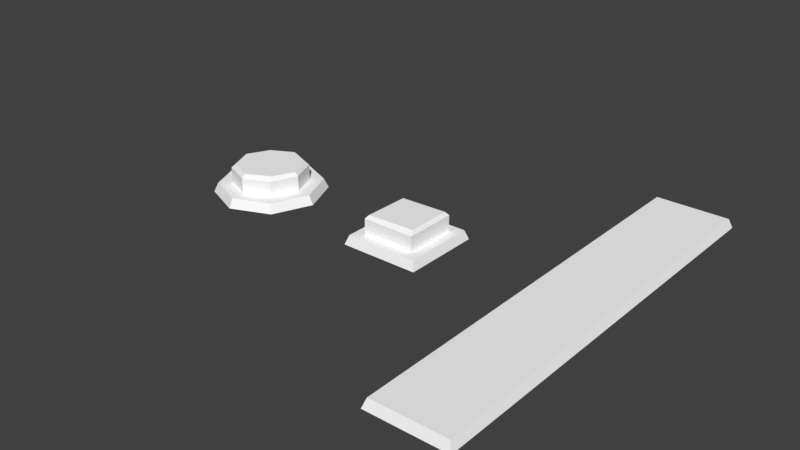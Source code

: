 # Source: Buttons.blend  (saved by Blender 2.79.0; exported with 4.5.12 LTS)
import bpy
from mathutils import Matrix  # noqa: F401  (used for matrix-valued properties, if any)

bpy.ops.wm.read_factory_settings(use_empty=True)
scene = bpy.context.scene
scene.name = 'Scene'

# ---- collections
col_collection_1 = bpy.data.collections.new('Collection 1'); scene.collection.children.link(col_collection_1)

# ---- materials (node trees are filled in below, after node groups)
mat_lambert4sg2_001 = bpy.data.materials.new('lambert4SG2.001')
mat_lambert4sg2_001.alpha_threshold = 0.0
mat_lambert4sg2_001.use_transparent_shadow = False
mat_lambert4sg2_001.diffuse_color = (1.0, 1.0, 1.0, 1.0)
mat_lambert4sg2_001.roughness = 0.5
mat_lambert4sg2_002 = bpy.data.materials.new('lambert4SG2.002')
mat_lambert4sg2_002.alpha_threshold = 0.0
mat_lambert4sg2_002.use_transparent_shadow = False
mat_lambert4sg2_002.diffuse_color = (1.0, 1.0, 1.0, 1.0)
mat_lambert4sg2_002.roughness = 0.5

# ---- material node trees

# ---- world
world_world = bpy.data.worlds.new('World'); scene.world = world_world
world_world.color = (0.05088, 0.05088, 0.05088)
world_world.use_sun_shadow = False
world_world.sun_shadow_jitter_overblur = 0.0
world_world.cycles.sampling_method = 'MANUAL'

# ---- meshes
me_untitled_006 = bpy.data.meshes.new('Untitled.006')
me_untitled_006.from_pydata([(0.04587, -3.258e-08, -0.2459), (-0.04587, -3.258e-08, -0.2459), (-0.04587, 3.258e-08, 0.2459), (0.04587, 3.258e-08, 0.2459), (0.04224, 0.01062, -0.2422), (-0.04224, 0.01062, -0.2422), (-0.04224, 0.01062, 0.2422), (0.04224, 0.01062, 0.2422), (0.03348, 0.01062, -0.2335), (0.0, 0.01062, 0.2), (-0.03348, 0.01062, -0.2335), (-0.03348, 0.01062, 0.2335), (0.03348, 0.01062, 0.2335)], [], [(4, 0, 1, 5), (5, 1, 2, 6), (6, 2, 3, 7), (7, 3, 0, 4), (9, 8, 10), (9, 10, 11), (9, 11, 12), (9, 12, 8), (8, 4, 5, 10), (10, 5, 6, 11), (11, 6, 7, 12), (12, 7, 4, 8)])
me_untitled_006.polygons.foreach_set('use_smooth', [True] * 12)
_k = set([(0, 4), (1, 5), (2, 6), (3, 7), (4, 5), (4, 7), (5, 6), (6, 7)])
me_untitled_006.attributes.new('sharp_edge', 'BOOLEAN', 'EDGE').data.foreach_set('value', [ (min(e.vertices), max(e.vertices)) in _k for e in me_untitled_006.edges])
_uv = me_untitled_006.uv_layers.new(name='map1')
_uv.uv.foreach_set('vector', [0.08094, 0.3286, 0.08094, 0.3286, 0.08094, 0.3286, 0.08094, 0.3286, 0.08094, 0.3286, 0.08094, 0.3286, 0.08094, 0.3286, 0.08094, 0.3286, 0.08094, 0.3286, 0.08094, 0.3286, 0.08094, 0.3286, 0.08094, 0.3286, 0.08094, 0.3286, 0.08094, 0.3286, 0.08094, 0.3286, 0.08094, 0.3286, 0.08013, 0.2766, 0.08013, 0.2766, 0.08013, 0.2766, 0.08013, 0.2766, 0.08013, 0.2766, 0.08013, 0.2766, 0.08013, 0.2766, 0.08013, 0.2766, 0.08013, 0.2766, 0.08013, 0.2766, 0.08013, 0.2766, 0.08013, 0.2766, 0.08094, 0.3286, 0.08094, 0.3286, 0.08094, 0.3286, 0.08094, 0.3286, 0.08094, 0.3286, 0.08094, 0.3286, 0.08094, 0.3286, 0.08094, 0.3286, 0.08094, 0.3286, 0.08094, 0.3286, 0.08094, 0.3286, 0.08094, 0.3286, 0.08094, 0.3286, 0.08094, 0.3286, 0.08094, 0.3286, 0.08094, 0.3286])
me_untitled_006.materials.append(mat_lambert4sg2_001)
me_untitled_006.use_remesh_preserve_volume = False
me_untitled_006.use_remesh_preserve_attributes = False
me_untitled_006.use_mirror_vertex_groups = False
me_untitled_006.update()
me_untitled_006.normals_split_custom_set([tuple(v) for v in zip(*[iter([0.0, 0.3232, -0.9463, 0.0, 0.3232, -0.9463, 0.0, 0.3232, -0.9463, 0.0, 0.3232, -0.9463, -0.9463, 0.3232, -4.317e-08, -0.9463, 0.3232, -4.317e-08, -0.9463, 0.3232, -4.317e-08, -0.9463, 0.3232, -4.317e-08, 0.0, 0.3232, 0.9463, 0.0, 0.3232, 0.9463, 0.0, 0.3232, 0.9463, 0.0, 0.3232, 0.9463, 0.9463, 0.3232, -4.317e-08, 0.9463, 0.3232, -4.317e-08, 0.9463, 0.3232, -4.317e-08, 0.9463, 0.3232, -4.317e-08, 0.0, 1.0, -1.01e-07, 1.688e-09, 1.0, -7.595e-08, -1.688e-09, 1.0, -7.595e-08, 0.0, 1.0, -1.01e-07, -1.688e-09, 1.0, -7.595e-08, -1.72e-08, 1.0, -9.184e-08, 0.0, 1.0, -1.01e-07, -1.72e-08, 1.0, -9.184e-08, 1.72e-08, 1.0, -9.184e-08, 0.0, 1.0, -1.01e-07, 1.72e-08, 1.0, -9.184e-08, 1.688e-09, 1.0, -7.595e-08, 1.688e-09, 1.0, -7.595e-08, 0.0, 1.0, -5.076e-08, 0.0, 1.0, -5.076e-08, -1.688e-09, 1.0, -7.595e-08, -1.688e-09, 1.0, -7.595e-08, 0.0, 1.0, -5.076e-08, 0.0, 1.0, -1.001e-07, -1.72e-08, 1.0, -9.184e-08, -1.72e-08, 1.0, -9.184e-08, 0.0, 1.0, -1.001e-07, 0.0, 1.0, -1.001e-07, 1.72e-08, 1.0, -9.184e-08, 1.72e-08, 1.0, -9.184e-08, 0.0, 1.0, -1.001e-07, 0.0, 1.0, -5.076e-08, 1.688e-09, 1.0, -7.595e-08])] * 3)])
me_untitled_004 = bpy.data.meshes.new('Untitled.004')
me_untitled_004.from_pydata([(0.04587, 0.0, -0.04587), (0.0, 0.0, -0.06487), (-0.04587, 0.0, -0.04587), (-0.06487, 0.0, 0.0), (-0.04587, 0.0, 0.04587), (0.0, 0.0, 0.06487), (0.04587, 0.0, 0.04587), (0.06487, 0.0, 0.0), (0.04224, 0.01062, -0.04224), (0.0, 0.01062, -0.05974), (-0.04224, 0.01062, -0.04224), (-0.05974, 0.01062, 0.0), (-0.04224, 0.01062, 0.04224), (0.0, 0.01062, 0.05974), (0.04224, 0.01062, 0.04224), (0.05974, 0.01062, 0.0), (0.03348, 0.01062, -0.03348), (0.0, 0.01062, -0.04735), (0.0, 0.01062, 0.0), (-0.03348, 0.01062, -0.03348), (-0.04735, 0.01062, 0.0), (-0.03348, 0.01062, 0.03348), (0.0, 0.01062, 0.04735), (0.03348, 0.01062, 0.03348), (0.04735, 0.01062, 0.0)], [], [(0, 1, 9, 8), (1, 2, 10, 9), (2, 3, 11, 10), (3, 4, 12, 11), (4, 5, 13, 12), (5, 6, 14, 13), (6, 7, 15, 14), (7, 0, 8, 15), (16, 17, 18), (17, 19, 18), (19, 20, 18), (20, 21, 18), (21, 22, 18), (22, 23, 18), (23, 24, 18), (24, 16, 18), (8, 9, 17, 16), (9, 10, 19, 17), (10, 11, 20, 19), (11, 12, 21, 20), (12, 13, 22, 21), (13, 14, 23, 22), (14, 15, 24, 23), (15, 8, 16, 24)])
me_untitled_004.polygons.foreach_set('use_smooth', [True] * 24)
_k = set([(0, 8), (1, 9), (2, 10), (3, 11), (4, 12), (5, 13), (6, 14), (7, 15), (8, 9), (8, 15), (9, 10), (10, 11), (11, 12), (12, 13), (13, 14), (14, 15)])
me_untitled_004.attributes.new('sharp_edge', 'BOOLEAN', 'EDGE').data.foreach_set('value', [ (min(e.vertices), max(e.vertices)) in _k for e in me_untitled_004.edges])
_uv = me_untitled_004.uv_layers.new(name='map1')
_uv.uv.foreach_set('vector', [0.08094, 0.3286, 0.08094, 0.3286, 0.08094, 0.3286, 0.08094, 0.3286, 0.08094, 0.3286, 0.08094, 0.3286, 0.08094, 0.3286, 0.08094, 0.3286, 0.08094, 0.3286, 0.08094, 0.3286, 0.08094, 0.3286, 0.08094, 0.3286, 0.08094, 0.3286, 0.08094, 0.3286, 0.08094, 0.3286, 0.08094, 0.3286, 0.08094, 0.3286, 0.08094, 0.3286, 0.08094, 0.3286, 0.08094, 0.3286, 0.08094, 0.3286, 0.08094, 0.3286, 0.08094, 0.3286, 0.08094, 0.3286, 0.08094, 0.3286, 0.08094, 0.3286, 0.08094, 0.3286, 0.08094, 0.3286, 0.08094, 0.3286, 0.08094, 0.3286, 0.08094, 0.3286, 0.08094, 0.3286, 0.08013, 0.2766, 0.08013, 0.2766, 0.08013, 0.2766, 0.08013, 0.2766, 0.08013, 0.2766, 0.08013, 0.2766, 0.08013, 0.2766, 0.08013, 0.2766, 0.08013, 0.2766, 0.08013, 0.2766, 0.08013, 0.2766, 0.08013, 0.2766, 0.08013, 0.2766, 0.08013, 0.2766, 0.08013, 0.2766, 0.08013, 0.2766, 0.08013, 0.2766, 0.08013, 0.2766, 0.08013, 0.2766, 0.08013, 0.2766, 0.08013, 0.2766, 0.08013, 0.2766, 0.08013, 0.2766, 0.08013, 0.2766, 0.08094, 0.3286, 0.08094, 0.3286, 0.08094, 0.3286, 0.08094, 0.3286, 0.08094, 0.3286, 0.08094, 0.3286, 0.08094, 0.3286, 0.08094, 0.3286, 0.08094, 0.3286, 0.08094, 0.3286, 0.08094, 0.3286, 0.08094, 0.3286, 0.08094, 0.3286, 0.08094, 0.3286, 0.08094, 0.3286, 0.08094, 0.3286, 0.08094, 0.3286, 0.08094, 0.3286, 0.08094, 0.3286, 0.08094, 0.3286, 0.08094, 0.3286, 0.08094, 0.3286, 0.08094, 0.3286, 0.08094, 0.3286, 0.08094, 0.3286, 0.08094, 0.3286, 0.08094, 0.3286, 0.08094, 0.3286, 0.08094, 0.3286, 0.08094, 0.3286, 0.08094, 0.3286, 0.08094, 0.3286])
me_untitled_004.materials.append(mat_lambert4sg2_002)
me_untitled_004.use_remesh_preserve_volume = False
me_untitled_004.use_remesh_preserve_attributes = False
me_untitled_004.use_mirror_vertex_groups = False
me_untitled_004.update()
me_untitled_004.normals_split_custom_set([tuple(v) for v in zip(*[iter([0.3495, 0.4075, -0.8437, 0.3495, 0.4075, -0.8437, 0.3495, 0.4075, -0.8437, 0.3495, 0.4075, -0.8437, -0.3495, 0.4075, -0.8437, -0.3495, 0.4075, -0.8437, -0.3495, 0.4075, -0.8437, -0.3495, 0.4075, -0.8437, -0.8437, 0.4075, -0.3495, -0.8437, 0.4075, -0.3495, -0.8437, 0.4075, -0.3495, -0.8437, 0.4075, -0.3495, -0.8437, 0.4075, 0.3495, -0.8437, 0.4075, 0.3495, -0.8437, 0.4075, 0.3495, -0.8437, 0.4075, 0.3495, -0.3495, 0.4075, 0.8437, -0.3495, 0.4075, 0.8437, -0.3495, 0.4075, 0.8437, -0.3495, 0.4075, 0.8437, 0.3495, 0.4075, 0.8437, 0.3495, 0.4075, 0.8437, 0.3495, 0.4075, 0.8437, 0.3495, 0.4075, 0.8437, 0.8437, 0.4075, 0.3495, 0.8437, 0.4075, 0.3495, 0.8437, 0.4075, 0.3495, 0.8437, 0.4075, 0.3495, 0.8437, 0.4075, -0.3495, 0.8437, 0.4075, -0.3495, 0.8437, 0.4075, -0.3495, 0.8437, 0.4075, -0.3495, 0.0, 1.0, -3.597e-08, 0.0, 1.0, -3.878e-08, 0.0, 1.0, -9.179e-09, 0.0, 1.0, -3.878e-08, 0.0, 1.0, -2.908e-08, 0.0, 1.0, -9.179e-09, 0.0, 1.0, -2.908e-08, 0.0, 1.0, -1.658e-08, 0.0, 1.0, -9.179e-09, 0.0, 1.0, -1.658e-08, 0.0, 1.0, 1.25e-08, 0.0, 1.0, -9.179e-09, 0.0, 1.0, 1.25e-08, 0.0, 1.0, 3.878e-08, 0.0, 1.0, -9.179e-09, 0.0, 1.0, 3.878e-08, 0.0, 1.0, 2.908e-08, 0.0, 1.0, -9.179e-09, 0.0, 1.0, 2.908e-08, 0.0, 1.0, -6.884e-09, 0.0, 1.0, -9.179e-09, 0.0, 1.0, -6.884e-09, 0.0, 1.0, -3.597e-08, 0.0, 1.0, -9.179e-09, 0.0, 1.0, -4.653e-08, 0.0, 1.0, -6.204e-08, 0.0, 1.0, -3.878e-08, 0.0, 1.0, -3.597e-08, 0.0, 1.0, -6.204e-08, 0.0, 1.0, -4.653e-08, 0.0, 1.0, -2.908e-08, 0.0, 1.0, -3.878e-08, 0.0, 1.0, -4.653e-08, 0.0, 1.0, -1.551e-08, 0.0, 1.0, -1.658e-08, 0.0, 1.0, -2.908e-08, 0.0, 1.0, -1.551e-08, 0.0, 1.0, 3.102e-08, 0.0, 1.0, 1.25e-08, 0.0, 1.0, -1.658e-08, 0.0, 1.0, 3.102e-08, 0.0, 1.0, 6.204e-08, 0.0, 1.0, 3.878e-08, 0.0, 1.0, 1.25e-08, 0.0, 1.0, 6.204e-08, 0.0, 1.0, 4.653e-08, 0.0, 1.0, 2.908e-08, 0.0, 1.0, 3.878e-08, 0.0, 1.0, 4.653e-08, 0.0, 1.0, -6.635e-14, 0.0, 1.0, -6.884e-09, 0.0, 1.0, 2.908e-08, 0.0, 1.0, -6.635e-14, 0.0, 1.0, -4.653e-08, 0.0, 1.0, -3.597e-08, 0.0, 1.0, -6.884e-09])] * 3)])
me_untitled_005 = bpy.data.meshes.new('Untitled.005')
me_untitled_005.from_pydata([(0.03081, 0.0, -0.03081), (0.0, 0.0, -0.04358), (-0.03081, 0.0, -0.03081), (-0.04358, 0.0, 0.0), (-0.03081, 0.0, 0.03081), (0.0, 0.0, 0.04358), (0.03081, 0.0, 0.03081), (0.04358, 0.0, 0.0), (0.03081, 0.02886, -0.03081), (0.0, 0.02886, -0.04358), (-0.03081, 0.02886, -0.03081), (-0.04358, 0.02886, 0.0), (-0.03081, 0.02886, 0.03081), (0.0, 0.02886, 0.04358), (0.03081, 0.02886, 0.03081), (0.04358, 0.02886, 0.0), (0.02765, 0.0328, -0.02765), (0.0, 0.0328, -0.03911), (0.0, 0.0328, 0.0), (-0.02616, 0.0328, -0.02536), (-0.03911, 0.0328, 0.0), (-0.02765, 0.0328, 0.02765), (0.0, 0.0328, 0.03911), (0.02764, 0.0328, 0.02492), (0.03911, 0.0328, 0.0)], [], [(0, 1, 9, 8), (1, 2, 10, 9), (2, 3, 11, 10), (3, 4, 12, 11), (4, 5, 13, 12), (5, 6, 14, 13), (6, 7, 15, 14), (7, 0, 8, 15), (16, 17, 18), (17, 19, 18), (19, 20, 18), (20, 21, 18), (21, 22, 18), (22, 23, 18), (23, 24, 18), (24, 16, 18), (8, 9, 17, 16), (9, 10, 19, 17), (10, 11, 20, 19), (11, 12, 21, 20), (12, 13, 22, 21), (13, 14, 23, 22), (14, 15, 24, 23), (15, 8, 16, 24)])
me_untitled_005.polygons.foreach_set('use_smooth', [True] * 24)
_k = set([(0, 8), (1, 9), (2, 10), (3, 11), (4, 12), (5, 13), (6, 14), (7, 15), (8, 9), (8, 15), (8, 16), (9, 10), (9, 17), (10, 11), (10, 19), (11, 12), (11, 20), (12, 13), (12, 21), (13, 14), (13, 22), (14, 15), (14, 23), (15, 24), (16, 17), (16, 24), (17, 19), (19, 20), (20, 21), (21, 22), (22, 23), (23, 24)])
me_untitled_005.attributes.new('sharp_edge', 'BOOLEAN', 'EDGE').data.foreach_set('value', [ (min(e.vertices), max(e.vertices)) in _k for e in me_untitled_005.edges])
_uv = me_untitled_005.uv_layers.new(name='map1')
_uv.uv.foreach_set('vector', [0.2481, 0.3031, 0.2481, 0.3031, 0.2481, 0.3031, 0.2481, 0.3031, 0.2481, 0.3031, 0.2481, 0.3031, 0.2481, 0.3031, 0.2481, 0.3031, 0.2481, 0.3031, 0.2481, 0.3031, 0.2481, 0.3031, 0.2481, 0.3031, 0.2481, 0.3031, 0.2481, 0.3031, 0.2481, 0.3031, 0.2481, 0.3031, 0.2481, 0.3031, 0.2481, 0.3031, 0.2481, 0.3031, 0.2481, 0.3031, 0.2481, 0.3031, 0.2481, 0.3031, 0.2481, 0.3031, 0.2481, 0.3031, 0.2481, 0.3031, 0.2481, 0.3031, 0.2481, 0.3031, 0.2481, 0.3031, 0.2481, 0.3031, 0.2481, 0.3031, 0.2481, 0.3031, 0.2481, 0.3031, 0.2481, 0.3031, 0.2481, 0.3031, 0.2481, 0.3031, 0.2481, 0.3031, 0.2481, 0.3031, 0.2481, 0.3031, 0.2481, 0.3031, 0.2481, 0.3031, 0.2481, 0.3031, 0.2481, 0.3031, 0.2481, 0.3031, 0.2481, 0.3031, 0.2481, 0.3031, 0.2481, 0.3031, 0.2481, 0.3031, 0.2481, 0.3031, 0.2481, 0.3031, 0.2481, 0.3031, 0.2481, 0.3031, 0.2481, 0.3031, 0.2481, 0.3031, 0.2481, 0.3031, 0.2481, 0.3031, 0.2481, 0.3031, 0.2481, 0.3031, 0.2481, 0.3031, 0.2481, 0.3031, 0.2481, 0.3031, 0.2481, 0.3031, 0.2481, 0.3031, 0.2481, 0.3031, 0.2481, 0.3031, 0.2481, 0.3031, 0.2481, 0.3031, 0.2481, 0.3031, 0.2481, 0.3031, 0.2481, 0.3031, 0.2481, 0.3031, 0.2481, 0.3031, 0.2481, 0.3031, 0.2481, 0.3031, 0.2481, 0.3031, 0.2481, 0.3031, 0.2481, 0.3031, 0.2481, 0.3031, 0.2481, 0.3031, 0.2481, 0.3031, 0.2481, 0.3031, 0.2481, 0.3031, 0.2481, 0.3031, 0.2481, 0.3031, 0.2481, 0.3031, 0.2481, 0.3031, 0.2481, 0.3031, 0.2481, 0.3031, 0.2481, 0.3031])
me_untitled_005.materials.append(mat_lambert4sg2_002)
me_untitled_005.use_remesh_preserve_volume = False
me_untitled_005.use_remesh_preserve_attributes = False
me_untitled_005.use_mirror_vertex_groups = False
me_untitled_005.update()
me_untitled_005.normals_split_custom_set([tuple(v) for v in zip(*[iter([0.3827, 0.0, -0.9239, 0.3827, 0.0, -0.9239, 0.3827, 0.0, -0.9239, 0.3827, 0.0, -0.9239, -0.3827, 0.0, -0.9239, -0.3827, 0.0, -0.9239, -0.3827, 0.0, -0.9239, -0.3827, 0.0, -0.9239, -0.9239, 0.0, -0.3827, -0.9239, 0.0, -0.3827, -0.9239, 0.0, -0.3827, -0.9239, 0.0, -0.3827, -0.9239, 0.0, 0.3827, -0.9239, 0.0, 0.3827, -0.9239, 0.0, 0.3827, -0.9239, 0.0, 0.3827, -0.3827, 0.0, 0.9239, -0.3827, 0.0, 0.9239, -0.3827, 0.0, 0.9239, -0.3827, 0.0, 0.9239, 0.3827, 0.0, 0.9239, 0.3827, 0.0, 0.9239, 0.3827, 0.0, 0.9239, 0.3827, 0.0, 0.9239, 0.9239, 0.0, 0.3827, 0.9239, 0.0, 0.3827, 0.9239, 0.0, 0.3827, 0.9239, 0.0, 0.3827, 0.9239, 0.0, -0.3827, 0.9239, 0.0, -0.3827, 0.9239, 0.0, -0.3827, 0.9239, 0.0, -0.3827, 0.0, 1.0, 0.0, 0.0, 1.0, 0.0, 0.0, 1.0, 0.0, 0.0, 1.0, 0.0, 0.0, 1.0, 0.0, 0.0, 1.0, 0.0, 0.0, 1.0, 0.0, 0.0, 1.0, 0.0, 0.0, 1.0, 0.0, 0.0, 1.0, 0.0, 0.0, 1.0, 0.0, 0.0, 1.0, 0.0, 0.0, 1.0, 0.0, 0.0, 1.0, 0.0, 0.0, 1.0, 0.0, 0.0, 1.0, 0.0, 0.0, 1.0, 0.0, 0.0, 1.0, 0.0, 0.0, 1.0, 0.0, 0.0, 1.0, 0.0, 0.0, 1.0, 0.0, 0.0, 1.0, 0.0, 0.0, 1.0, 0.0, 0.0, 1.0, 0.0, 0.2641, 0.7238, -0.6375, 0.2641, 0.7238, -0.6375, 0.2641, 0.7238, -0.6375, 0.2641, 0.7238, -0.6375, -0.2461, 0.8122, -0.5289, -0.2461, 0.8122, -0.5289, -0.2461, 0.8122, -0.5289, -0.2461, 0.8122, -0.5289, -0.5433, 0.8019, -0.2487, -0.5433, 0.8019, -0.2487, -0.5433, 0.8019, -0.2487, -0.5433, 0.8019, -0.2487, -0.6375, 0.7238, 0.2641, -0.6375, 0.7238, 0.2641, -0.6375, 0.7238, 0.2641, -0.6375, 0.7238, 0.2641, -0.2641, 0.7238, 0.6375, -0.2641, 0.7238, 0.6375, -0.2641, 0.7238, 0.6375, -0.2641, 0.7238, 0.6375, 0.2475, 0.8066, 0.5368, 0.2475, 0.8066, 0.5368, 0.2475, 0.8066, 0.5368, 0.2475, 0.8066, 0.5368, 0.5902, 0.7654, 0.2566, 0.5902, 0.7654, 0.2566, 0.5902, 0.7654, 0.2566, 0.5902, 0.7654, 0.2566, 0.6375, 0.7238, -0.2641, 0.6375, 0.7238, -0.2641, 0.6375, 0.7238, -0.2641, 0.6375, 0.7238, -0.2641])] * 3)])
me_untitled_002 = bpy.data.meshes.new('Untitled.002')
me_untitled_002.from_pydata([(0.04587, 0.0, -0.04587), (-0.04587, 0.0, -0.04587), (-0.04587, 0.0, 0.04587), (0.04587, 0.0, 0.04587), (0.04224, 0.01062, -0.04224), (-0.04224, 0.01062, -0.04224), (-0.04224, 0.01062, 0.04224), (0.04224, 0.01062, 0.04224), (0.03348, 0.01062, -0.03348), (0.0, 0.01062, 0.0), (-0.03348, 0.01062, -0.03348), (-0.03348, 0.01062, 0.03348), (0.03348, 0.01062, 0.03348)], [], [(4, 0, 1, 5), (5, 1, 2, 6), (6, 2, 3, 7), (7, 3, 0, 4), (9, 8, 10), (9, 10, 11), (9, 11, 12), (9, 12, 8), (8, 4, 5, 10), (10, 5, 6, 11), (11, 6, 7, 12), (12, 7, 4, 8)])
me_untitled_002.polygons.foreach_set('use_smooth', [True] * 12)
_k = set([(0, 4), (1, 5), (2, 6), (3, 7), (4, 5), (4, 7), (5, 6), (6, 7)])
me_untitled_002.attributes.new('sharp_edge', 'BOOLEAN', 'EDGE').data.foreach_set('value', [ (min(e.vertices), max(e.vertices)) in _k for e in me_untitled_002.edges])
_uv = me_untitled_002.uv_layers.new(name='map1')
_uv.uv.foreach_set('vector', [0.08094, 0.3286, 0.08094, 0.3286, 0.08094, 0.3286, 0.08094, 0.3286, 0.08094, 0.3286, 0.08094, 0.3286, 0.08094, 0.3286, 0.08094, 0.3286, 0.08094, 0.3286, 0.08094, 0.3286, 0.08094, 0.3286, 0.08094, 0.3286, 0.08094, 0.3286, 0.08094, 0.3286, 0.08094, 0.3286, 0.08094, 0.3286, 0.08013, 0.2766, 0.08013, 0.2766, 0.08013, 0.2766, 0.08013, 0.2766, 0.08013, 0.2766, 0.08013, 0.2766, 0.08013, 0.2766, 0.08013, 0.2766, 0.08013, 0.2766, 0.08013, 0.2766, 0.08013, 0.2766, 0.08013, 0.2766, 0.08094, 0.3286, 0.08094, 0.3286, 0.08094, 0.3286, 0.08094, 0.3286, 0.08094, 0.3286, 0.08094, 0.3286, 0.08094, 0.3286, 0.08094, 0.3286, 0.08094, 0.3286, 0.08094, 0.3286, 0.08094, 0.3286, 0.08094, 0.3286, 0.08094, 0.3286, 0.08094, 0.3286, 0.08094, 0.3286, 0.08094, 0.3286])
me_untitled_002.materials.append(mat_lambert4sg2_001)
me_untitled_002.use_remesh_preserve_volume = False
me_untitled_002.use_remesh_preserve_attributes = False
me_untitled_002.use_mirror_vertex_groups = False
me_untitled_002.update()
me_untitled_002.normals_split_custom_set([tuple(v) for v in zip(*[iter([0.0, 0.3232, -0.9463, 0.0, 0.3232, -0.9463, 0.0, 0.3232, -0.9463, 0.0, 0.3232, -0.9463, -0.9463, 0.3232, 0.0, -0.9463, 0.3232, 0.0, -0.9463, 0.3232, 0.0, -0.9463, 0.3232, 0.0, 0.0, 0.3232, 0.9463, 0.0, 0.3232, 0.9463, 0.0, 0.3232, 0.9463, 0.0, 0.3232, 0.9463, 0.9463, 0.3232, 0.0, 0.9463, 0.3232, 0.0, 0.9463, 0.3232, 0.0, 0.9463, 0.3232, 0.0, 0.0, 1.0, 0.0, 0.0, 1.0, -1.234e-08, 0.0, 1.0, -1.234e-08, 0.0, 1.0, 0.0, 0.0, 1.0, -1.234e-08, 0.0, 1.0, 1.234e-08, 0.0, 1.0, 0.0, 0.0, 1.0, 1.234e-08, 0.0, 1.0, 1.234e-08, 0.0, 1.0, 0.0, 0.0, 1.0, 1.234e-08, 0.0, 1.0, -1.234e-08, 0.0, 1.0, -1.234e-08, 0.0, 1.0, -1.645e-08, 0.0, 1.0, -1.645e-08, 0.0, 1.0, -1.234e-08, 0.0, 1.0, -1.234e-08, 0.0, 1.0, -1.645e-08, 0.0, 1.0, 1.645e-08, 0.0, 1.0, 1.234e-08, 0.0, 1.0, 1.234e-08, 0.0, 1.0, 1.645e-08, 0.0, 1.0, 1.645e-08, 0.0, 1.0, 1.234e-08, 0.0, 1.0, 1.234e-08, 0.0, 1.0, 1.645e-08, 0.0, 1.0, -1.645e-08, 0.0, 1.0, -1.234e-08])] * 3)])
me_untitled_003 = bpy.data.meshes.new('Untitled.003')
me_untitled_003.from_pydata([(0.03081, 0.0, -0.03081), (-0.03081, 0.0, -0.03081), (-0.03081, 0.0, 0.03081), (0.03081, 0.0, 0.03081), (0.03081, 0.02886, -0.03081), (-0.03081, 0.02886, -0.03081), (-0.03081, 0.02886, 0.03081), (0.03081, 0.02886, 0.03081), (0.02765, 0.0328, -0.02765), (0.0, 0.0328, 0.0), (-0.02616, 0.0328, -0.02536), (-0.02765, 0.0328, 0.02765), (0.02764, 0.0328, 0.02492)], [], [(4, 0, 1, 5), (5, 1, 2, 6), (6, 2, 3, 7), (7, 3, 0, 4), (9, 8, 10), (9, 10, 11), (9, 11, 12), (9, 12, 8), (8, 4, 5, 10), (10, 5, 6, 11), (11, 6, 7, 12), (12, 7, 4, 8)])
me_untitled_003.polygons.foreach_set('use_smooth', [True] * 12)
_k = set([(0, 4), (1, 5), (2, 6), (3, 7), (4, 5), (4, 7), (4, 8), (5, 6), (5, 10), (6, 7), (6, 11), (7, 12), (8, 10), (8, 12), (10, 11), (11, 12)])
me_untitled_003.attributes.new('sharp_edge', 'BOOLEAN', 'EDGE').data.foreach_set('value', [ (min(e.vertices), max(e.vertices)) in _k for e in me_untitled_003.edges])
_uv = me_untitled_003.uv_layers.new(name='map1')
_uv.uv.foreach_set('vector', [0.2481, 0.3031, 0.2481, 0.3031, 0.2481, 0.3031, 0.2481, 0.3031, 0.2481, 0.3031, 0.2481, 0.3031, 0.2481, 0.3031, 0.2481, 0.3031, 0.2481, 0.3031, 0.2481, 0.3031, 0.2481, 0.3031, 0.2481, 0.3031, 0.2481, 0.3031, 0.2481, 0.3031, 0.2481, 0.3031, 0.2481, 0.3031, 0.2481, 0.3031, 0.2481, 0.3031, 0.2481, 0.3031, 0.2481, 0.3031, 0.2481, 0.3031, 0.2481, 0.3031, 0.2481, 0.3031, 0.2481, 0.3031, 0.2481, 0.3031, 0.2481, 0.3031, 0.2481, 0.3031, 0.2481, 0.3031, 0.2481, 0.3031, 0.2481, 0.3031, 0.2481, 0.3031, 0.2481, 0.3031, 0.2481, 0.3031, 0.2481, 0.3031, 0.2481, 0.3031, 0.2481, 0.3031, 0.2481, 0.3031, 0.2481, 0.3031, 0.2481, 0.3031, 0.2481, 0.3031, 0.2481, 0.3031, 0.2481, 0.3031, 0.2481, 0.3031, 0.2481, 0.3031])
me_untitled_003.materials.append(mat_lambert4sg2_001)
me_untitled_003.use_remesh_preserve_volume = False
me_untitled_003.use_remesh_preserve_attributes = False
me_untitled_003.use_mirror_vertex_groups = False
me_untitled_003.update()
me_untitled_003.normals_split_custom_set([tuple(v) for v in zip(*[iter([0.0, 0.0, -1.0, 0.0, 0.0, -1.0, 0.0, 0.0, -1.0, 0.0, 0.0, -1.0, -1.0, 0.0, 0.0, -1.0, 0.0, 0.0, -1.0, 0.0, 0.0, -1.0, 0.0, 0.0, 0.0, 0.0, 1.0, 0.0, 0.0, 1.0, 0.0, 0.0, 1.0, 0.0, 0.0, 1.0, 1.0, 0.0, 0.0, 1.0, 0.0, 0.0, 1.0, 0.0, 0.0, 1.0, 0.0, 0.0, 0.0, 1.0, -7.321e-08, 0.0, 1.0, -8.901e-08, 0.0, 1.0, -5.251e-08, 0.0, 1.0, -7.321e-08, 0.0, 1.0, -5.251e-08, 0.0, 1.0, -5.047e-08, 0.0, 1.0, -7.321e-08, 0.0, 1.0, -5.047e-08, 0.0, 1.0, -8.703e-08, 0.0, 1.0, -7.321e-08, 0.0, 1.0, -8.703e-08, 0.0, 1.0, -8.901e-08, -0.01337, 0.7392, -0.6733, -0.01337, 0.7392, -0.6733, -0.01337, 0.7392, -0.6733, -0.01337, 0.7392, -0.6733, -0.7084, 0.7058, -0.009226, -0.7084, 0.7058, -0.009226, -0.7084, 0.7058, -0.009226, -0.7084, 0.7058, -0.009226, 0.01534, 0.7546, 0.656, 0.01534, 0.7546, 0.656, 0.01534, 0.7546, 0.656, 0.01534, 0.7546, 0.656, 0.779, 0.6271, 0.0001177, 0.779, 0.6271, 0.0001177, 0.779, 0.6271, 0.0001177, 0.779, 0.6271, 0.0001177])] * 3)])

# ---- objects
ob_sm_switch_button_02_long = bpy.data.objects.new('SM_Switch_Button_02_Long', me_untitled_006)
ob_sm_switch_button_01 = bpy.data.objects.new('SM_Switch_Button_01', me_untitled_004)
ob_sm_switch_button_button_01 = bpy.data.objects.new('SM_Switch_Button_Button_01', me_untitled_005)
ob_sm_switch_button_02 = bpy.data.objects.new('SM_Switch_Button_02', me_untitled_002)
ob_sm_switch_button_button_02 = bpy.data.objects.new('SM_Switch_Button_Button_02', me_untitled_003)

# ---- transforms, parenting, visibility, modifiers, constraints
ob_sm_switch_button_02_long.location = (0.2, 0.0, 0.0)
ob_sm_switch_button_02_long.rotation_euler = (1.571, -0.0, 0.0)
ob_sm_switch_button_02_long.color = (0.8, 0.8, 0.8, 1.0)
ob_sm_switch_button_02_long.lineart.crease_threshold = 0.0
ob_sm_switch_button_01.location = (-0.2, 0.0, 0.0)
ob_sm_switch_button_01.rotation_euler = (1.571, -0.0, 0.0)
ob_sm_switch_button_01.color = (0.8, 0.8, 0.8, 1.0)
ob_sm_switch_button_01.lineart.crease_threshold = 0.0
ob_sm_switch_button_button_01.parent = ob_sm_switch_button_01
ob_sm_switch_button_button_01.matrix_parent_inverse = Matrix(((1.0, 0.0, 0.0, 0.2), (0.0, -1.629e-07, 1.0, 0.0), (0.0, -1.0, -1.629e-07, 0.0), (0.0, 0.0, 0.0, 1.0)))
ob_sm_switch_button_button_01.location = (-0.2, 0.0, 0.0)
ob_sm_switch_button_button_01.rotation_euler = (1.571, -0.0, 0.0)
ob_sm_switch_button_button_01.color = (0.8, 0.8, 0.8, 1.0)
ob_sm_switch_button_button_01.lineart.crease_threshold = 0.0
ob_sm_switch_button_02.location = (0.0, 0.0, 0.0)
ob_sm_switch_button_02.rotation_euler = (1.571, -0.0, 0.0)
ob_sm_switch_button_02.color = (0.8, 0.8, 0.8, 1.0)
ob_sm_switch_button_02.lineart.crease_threshold = 0.0
ob_sm_switch_button_button_02.parent = ob_sm_switch_button_02
ob_sm_switch_button_button_02.matrix_parent_inverse = Matrix(((1.0, 0.0, 0.0, 0.0), (0.0, -1.629e-07, 1.0, 0.0), (0.0, -1.0, -1.629e-07, 0.0), (0.0, 0.0, 0.0, 1.0)))
ob_sm_switch_button_button_02.location = (0.0, 0.0, 0.0)
ob_sm_switch_button_button_02.rotation_euler = (1.571, -0.0, 0.0)
ob_sm_switch_button_button_02.color = (0.8, 0.8, 0.8, 1.0)
ob_sm_switch_button_button_02.lineart.crease_threshold = 0.0

# ---- collection membership
col_collection_1.objects.link(ob_sm_switch_button_02_long)
col_collection_1.objects.link(ob_sm_switch_button_01)
col_collection_1.objects.link(ob_sm_switch_button_button_01)
col_collection_1.objects.link(ob_sm_switch_button_02)
col_collection_1.objects.link(ob_sm_switch_button_button_02)

# ---- scene / render settings (as saved in the file)
scene.frame_start = 1; scene.frame_end = 250; scene.frame_set(1)
scene.render.engine = 'BLENDER_EEVEE_NEXT'
scene.render.resolution_percentage = 50
scene.render.dither_intensity = 0.0
scene.cycles.use_denoising = False
scene.cycles.samples = 128
scene.cycles.sampling_pattern = 'TABULATED_SOBOL'
scene.cycles.use_adaptive_sampling = False
scene.cycles.use_light_tree = False
scene.cycles.blur_glossy = 0.0
scene.cycles.sample_clamp_indirect = 0.0
scene.view_settings.view_transform = 'Standard'
bpy.context.view_layer.update()

# ---- added for rendering (the .blend has no active camera and no usable light): camera, sun
cam_auto = bpy.data.cameras.new('AutoCamera')
cam_auto.lens = 50.0
cam_auto.sensor_width = 36.0
cam_auto.clip_end = 1000.0
ob_auto_camera = bpy.data.objects.new('AutoCamera', cam_auto)
scene.collection.objects.link(ob_auto_camera)
ob_auto_camera.location = (0.647172, -0.788006, 0.541736)
ob_auto_camera.rotation_euler = (1.09748, -7.21219e-08, 0.694738)
scene.camera = ob_auto_camera
light_auto_sun = bpy.data.lights.new('AutoSun', 'SUN')
light_auto_sun.energy = 3.0
light_auto_sun.angle = 0.0523599
ob_auto_sun = bpy.data.objects.new('AutoSun', light_auto_sun)
scene.collection.objects.link(ob_auto_sun)
ob_auto_sun.rotation_euler = (0.872665, 0.174533, 0.523599)
bpy.context.view_layer.update()
